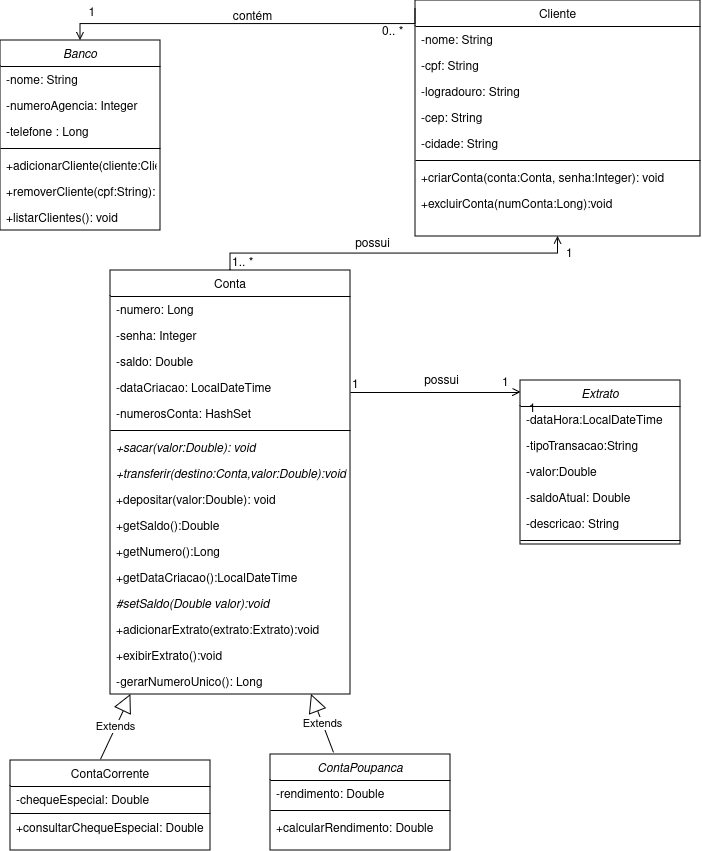

The diagram above was exported from draw.io. Its source (the exported page's mxGraphModel, read from the mxfile embedded in the PNG):
<mxGraphModel dx="880" dy="478" grid="1" gridSize="10" guides="1" tooltips="1" connect="1" arrows="1" fold="1" page="1" pageScale="1" pageWidth="827" pageHeight="1169" math="0" shadow="0">
  <root>
    <mxCell id="WIyWlLk6GJQsqaUBKTNV-0" />
    <mxCell id="WIyWlLk6GJQsqaUBKTNV-1" parent="WIyWlLk6GJQsqaUBKTNV-0" />
    <mxCell id="zkfFHV4jXpPFQw0GAbJ--0" value="Banco" style="swimlane;fontStyle=2;align=center;verticalAlign=top;childLayout=stackLayout;horizontal=1;startSize=26;horizontalStack=0;resizeParent=1;resizeLast=0;collapsible=1;marginBottom=0;rounded=0;shadow=0;strokeWidth=1;" parent="WIyWlLk6GJQsqaUBKTNV-1" vertex="1">
      <mxGeometry x="100" y="50" width="160" height="190" as="geometry">
        <mxRectangle x="230" y="140" width="160" height="26" as="alternateBounds" />
      </mxGeometry>
    </mxCell>
    <mxCell id="zkfFHV4jXpPFQw0GAbJ--1" value="-nome: String" style="text;align=left;verticalAlign=top;spacingLeft=4;spacingRight=4;overflow=hidden;rotatable=0;points=[[0,0.5],[1,0.5]];portConstraint=eastwest;" parent="zkfFHV4jXpPFQw0GAbJ--0" vertex="1">
      <mxGeometry y="26" width="160" height="26" as="geometry" />
    </mxCell>
    <mxCell id="zkfFHV4jXpPFQw0GAbJ--2" value="-numeroAgencia: Integer" style="text;align=left;verticalAlign=top;spacingLeft=4;spacingRight=4;overflow=hidden;rotatable=0;points=[[0,0.5],[1,0.5]];portConstraint=eastwest;rounded=0;shadow=0;html=0;" parent="zkfFHV4jXpPFQw0GAbJ--0" vertex="1">
      <mxGeometry y="52" width="160" height="26" as="geometry" />
    </mxCell>
    <mxCell id="zkfFHV4jXpPFQw0GAbJ--3" value="-telefone : Long" style="text;align=left;verticalAlign=top;spacingLeft=4;spacingRight=4;overflow=hidden;rotatable=0;points=[[0,0.5],[1,0.5]];portConstraint=eastwest;rounded=0;shadow=0;html=0;" parent="zkfFHV4jXpPFQw0GAbJ--0" vertex="1">
      <mxGeometry y="78" width="160" height="26" as="geometry" />
    </mxCell>
    <mxCell id="zkfFHV4jXpPFQw0GAbJ--4" value="" style="line;html=1;strokeWidth=1;align=left;verticalAlign=middle;spacingTop=-1;spacingLeft=3;spacingRight=3;rotatable=0;labelPosition=right;points=[];portConstraint=eastwest;" parent="zkfFHV4jXpPFQw0GAbJ--0" vertex="1">
      <mxGeometry y="104" width="160" height="8" as="geometry" />
    </mxCell>
    <mxCell id="zkfFHV4jXpPFQw0GAbJ--5" value="+adicionarCliente(cliente:Cliente): void" style="text;align=left;verticalAlign=top;spacingLeft=4;spacingRight=4;overflow=hidden;rotatable=0;points=[[0,0.5],[1,0.5]];portConstraint=eastwest;" parent="zkfFHV4jXpPFQw0GAbJ--0" vertex="1">
      <mxGeometry y="112" width="160" height="26" as="geometry" />
    </mxCell>
    <mxCell id="HgOudUwxcW_yLPVPyR-I-6" value="+removerCliente(cpf:String): void" style="text;align=left;verticalAlign=top;spacingLeft=4;spacingRight=4;overflow=hidden;rotatable=0;points=[[0,0.5],[1,0.5]];portConstraint=eastwest;" parent="zkfFHV4jXpPFQw0GAbJ--0" vertex="1">
      <mxGeometry y="138" width="160" height="26" as="geometry" />
    </mxCell>
    <mxCell id="HgOudUwxcW_yLPVPyR-I-7" value="+listarClientes(): void" style="text;align=left;verticalAlign=top;spacingLeft=4;spacingRight=4;overflow=hidden;rotatable=0;points=[[0,0.5],[1,0.5]];portConstraint=eastwest;" parent="zkfFHV4jXpPFQw0GAbJ--0" vertex="1">
      <mxGeometry y="164" width="160" height="26" as="geometry" />
    </mxCell>
    <mxCell id="zkfFHV4jXpPFQw0GAbJ--6" value="Conta" style="swimlane;fontStyle=0;align=center;verticalAlign=top;childLayout=stackLayout;horizontal=1;startSize=26;horizontalStack=0;resizeParent=1;resizeLast=0;collapsible=1;marginBottom=0;rounded=0;shadow=0;strokeWidth=1;" parent="WIyWlLk6GJQsqaUBKTNV-1" vertex="1">
      <mxGeometry x="210" y="280" width="240" height="424" as="geometry">
        <mxRectangle x="130" y="380" width="160" height="26" as="alternateBounds" />
      </mxGeometry>
    </mxCell>
    <mxCell id="zkfFHV4jXpPFQw0GAbJ--7" value="-numero: Long" style="text;align=left;verticalAlign=top;spacingLeft=4;spacingRight=4;overflow=hidden;rotatable=0;points=[[0,0.5],[1,0.5]];portConstraint=eastwest;" parent="zkfFHV4jXpPFQw0GAbJ--6" vertex="1">
      <mxGeometry y="26" width="240" height="26" as="geometry" />
    </mxCell>
    <mxCell id="EdSSL0X97La3PLfixyhm-0" value="-senha: Integer" style="text;align=left;verticalAlign=top;spacingLeft=4;spacingRight=4;overflow=hidden;rotatable=0;points=[[0,0.5],[1,0.5]];portConstraint=eastwest;rounded=0;shadow=0;html=0;" parent="zkfFHV4jXpPFQw0GAbJ--6" vertex="1">
      <mxGeometry y="52" width="240" height="26" as="geometry" />
    </mxCell>
    <mxCell id="zkfFHV4jXpPFQw0GAbJ--8" value="-saldo: Double" style="text;align=left;verticalAlign=top;spacingLeft=4;spacingRight=4;overflow=hidden;rotatable=0;points=[[0,0.5],[1,0.5]];portConstraint=eastwest;rounded=0;shadow=0;html=0;" parent="zkfFHV4jXpPFQw0GAbJ--6" vertex="1">
      <mxGeometry y="78" width="240" height="26" as="geometry" />
    </mxCell>
    <mxCell id="EdSSL0X97La3PLfixyhm-3" value="-dataCriacao: LocalDateTime" style="text;align=left;verticalAlign=top;spacingLeft=4;spacingRight=4;overflow=hidden;rotatable=0;points=[[0,0.5],[1,0.5]];portConstraint=eastwest;rounded=0;shadow=0;html=0;" parent="zkfFHV4jXpPFQw0GAbJ--6" vertex="1">
      <mxGeometry y="104" width="240" height="26" as="geometry" />
    </mxCell>
    <mxCell id="1LB-4BlpqHzAwnnqqsC--6" value="-numerosConta: HashSet" style="text;align=left;verticalAlign=top;spacingLeft=4;spacingRight=4;overflow=hidden;rotatable=0;points=[[0,0.5],[1,0.5]];portConstraint=eastwest;rounded=0;shadow=0;html=0;" vertex="1" parent="zkfFHV4jXpPFQw0GAbJ--6">
      <mxGeometry y="130" width="240" height="26" as="geometry" />
    </mxCell>
    <mxCell id="zkfFHV4jXpPFQw0GAbJ--9" value="" style="line;html=1;strokeWidth=1;align=left;verticalAlign=middle;spacingTop=-1;spacingLeft=3;spacingRight=3;rotatable=0;labelPosition=right;points=[];portConstraint=eastwest;" parent="zkfFHV4jXpPFQw0GAbJ--6" vertex="1">
      <mxGeometry y="156" width="240" height="8" as="geometry" />
    </mxCell>
    <mxCell id="zkfFHV4jXpPFQw0GAbJ--10" value="+sacar(valor:Double): void" style="text;align=left;verticalAlign=top;spacingLeft=4;spacingRight=4;overflow=hidden;rotatable=0;points=[[0,0.5],[1,0.5]];portConstraint=eastwest;fontStyle=2" parent="zkfFHV4jXpPFQw0GAbJ--6" vertex="1">
      <mxGeometry y="164" width="240" height="26" as="geometry" />
    </mxCell>
    <mxCell id="HgOudUwxcW_yLPVPyR-I-13" value="+transferir(destino:Conta,valor:Double):void" style="text;align=left;verticalAlign=top;spacingLeft=4;spacingRight=4;overflow=hidden;rotatable=0;points=[[0,0.5],[1,0.5]];portConstraint=eastwest;fontStyle=2" parent="zkfFHV4jXpPFQw0GAbJ--6" vertex="1">
      <mxGeometry y="190" width="240" height="26" as="geometry" />
    </mxCell>
    <mxCell id="zkfFHV4jXpPFQw0GAbJ--11" value="+depositar(valor:Double): void" style="text;align=left;verticalAlign=top;spacingLeft=4;spacingRight=4;overflow=hidden;rotatable=0;points=[[0,0.5],[1,0.5]];portConstraint=eastwest;" parent="zkfFHV4jXpPFQw0GAbJ--6" vertex="1">
      <mxGeometry y="216" width="240" height="26" as="geometry" />
    </mxCell>
    <mxCell id="HgOudUwxcW_yLPVPyR-I-14" value="+getSaldo():Double" style="text;align=left;verticalAlign=top;spacingLeft=4;spacingRight=4;overflow=hidden;rotatable=0;points=[[0,0.5],[1,0.5]];portConstraint=eastwest;" parent="zkfFHV4jXpPFQw0GAbJ--6" vertex="1">
      <mxGeometry y="242" width="240" height="26" as="geometry" />
    </mxCell>
    <mxCell id="1LB-4BlpqHzAwnnqqsC--8" value="+getNumero():Long" style="text;align=left;verticalAlign=top;spacingLeft=4;spacingRight=4;overflow=hidden;rotatable=0;points=[[0,0.5],[1,0.5]];portConstraint=eastwest;" vertex="1" parent="zkfFHV4jXpPFQw0GAbJ--6">
      <mxGeometry y="268" width="240" height="26" as="geometry" />
    </mxCell>
    <mxCell id="1LB-4BlpqHzAwnnqqsC--9" value="+getDataCriacao():LocalDateTime" style="text;align=left;verticalAlign=top;spacingLeft=4;spacingRight=4;overflow=hidden;rotatable=0;points=[[0,0.5],[1,0.5]];portConstraint=eastwest;" vertex="1" parent="zkfFHV4jXpPFQw0GAbJ--6">
      <mxGeometry y="294" width="240" height="26" as="geometry" />
    </mxCell>
    <mxCell id="1LB-4BlpqHzAwnnqqsC--10" value="#setSaldo(Double valor):void" style="text;align=left;verticalAlign=top;spacingLeft=4;spacingRight=4;overflow=hidden;rotatable=0;points=[[0,0.5],[1,0.5]];portConstraint=eastwest;fontStyle=2" vertex="1" parent="zkfFHV4jXpPFQw0GAbJ--6">
      <mxGeometry y="320" width="240" height="26" as="geometry" />
    </mxCell>
    <mxCell id="6LPBeBPotGojdLZDdvwa-9" value="+adicionarExtrato(extrato:Extrato):void" style="text;align=left;verticalAlign=top;spacingLeft=4;spacingRight=4;overflow=hidden;rotatable=0;points=[[0,0.5],[1,0.5]];portConstraint=eastwest;" parent="zkfFHV4jXpPFQw0GAbJ--6" vertex="1">
      <mxGeometry y="346" width="240" height="26" as="geometry" />
    </mxCell>
    <mxCell id="6LPBeBPotGojdLZDdvwa-10" value="+exibirExtrato():void" style="text;align=left;verticalAlign=top;spacingLeft=4;spacingRight=4;overflow=hidden;rotatable=0;points=[[0,0.5],[1,0.5]];portConstraint=eastwest;" parent="zkfFHV4jXpPFQw0GAbJ--6" vertex="1">
      <mxGeometry y="372" width="240" height="26" as="geometry" />
    </mxCell>
    <mxCell id="1LB-4BlpqHzAwnnqqsC--7" value="-gerarNumeroUnico(): Long" style="text;align=left;verticalAlign=top;spacingLeft=4;spacingRight=4;overflow=hidden;rotatable=0;points=[[0,0.5],[1,0.5]];portConstraint=eastwest;" vertex="1" parent="zkfFHV4jXpPFQw0GAbJ--6">
      <mxGeometry y="398" width="240" height="26" as="geometry" />
    </mxCell>
    <mxCell id="zkfFHV4jXpPFQw0GAbJ--13" value="ContaCorrente" style="swimlane;fontStyle=0;align=center;verticalAlign=top;childLayout=stackLayout;horizontal=1;startSize=26;horizontalStack=0;resizeParent=1;resizeLast=0;collapsible=1;marginBottom=0;rounded=0;shadow=0;strokeWidth=1;" parent="WIyWlLk6GJQsqaUBKTNV-1" vertex="1">
      <mxGeometry x="110" y="770" width="200" height="90" as="geometry">
        <mxRectangle x="340" y="380" width="170" height="26" as="alternateBounds" />
      </mxGeometry>
    </mxCell>
    <mxCell id="zkfFHV4jXpPFQw0GAbJ--14" value="-chequeEspecial: Double" style="text;align=left;verticalAlign=top;spacingLeft=4;spacingRight=4;overflow=hidden;rotatable=0;points=[[0,0.5],[1,0.5]];portConstraint=eastwest;" parent="zkfFHV4jXpPFQw0GAbJ--13" vertex="1">
      <mxGeometry y="26" width="200" height="26" as="geometry" />
    </mxCell>
    <mxCell id="zkfFHV4jXpPFQw0GAbJ--15" value="" style="line;html=1;strokeWidth=1;align=left;verticalAlign=middle;spacingTop=-1;spacingLeft=3;spacingRight=3;rotatable=0;labelPosition=right;points=[];portConstraint=eastwest;" parent="zkfFHV4jXpPFQw0GAbJ--13" vertex="1">
      <mxGeometry y="52" width="200" height="2" as="geometry" />
    </mxCell>
    <mxCell id="EdSSL0X97La3PLfixyhm-5" value="+consultarChequeEspecial: Double" style="text;align=left;verticalAlign=top;spacingLeft=4;spacingRight=4;overflow=hidden;rotatable=0;points=[[0,0.5],[1,0.5]];portConstraint=eastwest;" parent="zkfFHV4jXpPFQw0GAbJ--13" vertex="1">
      <mxGeometry y="54" width="200" height="26" as="geometry" />
    </mxCell>
    <mxCell id="zkfFHV4jXpPFQw0GAbJ--17" value="Cliente" style="swimlane;fontStyle=0;align=center;verticalAlign=top;childLayout=stackLayout;horizontal=1;startSize=26;horizontalStack=0;resizeParent=1;resizeLast=0;collapsible=1;marginBottom=0;rounded=0;shadow=0;strokeWidth=1;" parent="WIyWlLk6GJQsqaUBKTNV-1" vertex="1">
      <mxGeometry x="515" y="10" width="285" height="236" as="geometry">
        <mxRectangle x="550" y="140" width="160" height="26" as="alternateBounds" />
      </mxGeometry>
    </mxCell>
    <mxCell id="zkfFHV4jXpPFQw0GAbJ--18" value="-nome: String" style="text;align=left;verticalAlign=top;spacingLeft=4;spacingRight=4;overflow=hidden;rotatable=0;points=[[0,0.5],[1,0.5]];portConstraint=eastwest;" parent="zkfFHV4jXpPFQw0GAbJ--17" vertex="1">
      <mxGeometry y="26" width="285" height="26" as="geometry" />
    </mxCell>
    <mxCell id="zkfFHV4jXpPFQw0GAbJ--19" value="-cpf: String" style="text;align=left;verticalAlign=top;spacingLeft=4;spacingRight=4;overflow=hidden;rotatable=0;points=[[0,0.5],[1,0.5]];portConstraint=eastwest;rounded=0;shadow=0;html=0;" parent="zkfFHV4jXpPFQw0GAbJ--17" vertex="1">
      <mxGeometry y="52" width="285" height="26" as="geometry" />
    </mxCell>
    <mxCell id="zkfFHV4jXpPFQw0GAbJ--20" value="-logradouro: String" style="text;align=left;verticalAlign=top;spacingLeft=4;spacingRight=4;overflow=hidden;rotatable=0;points=[[0,0.5],[1,0.5]];portConstraint=eastwest;rounded=0;shadow=0;html=0;" parent="zkfFHV4jXpPFQw0GAbJ--17" vertex="1">
      <mxGeometry y="78" width="285" height="26" as="geometry" />
    </mxCell>
    <mxCell id="zkfFHV4jXpPFQw0GAbJ--21" value="-cep: String" style="text;align=left;verticalAlign=top;spacingLeft=4;spacingRight=4;overflow=hidden;rotatable=0;points=[[0,0.5],[1,0.5]];portConstraint=eastwest;rounded=0;shadow=0;html=0;" parent="zkfFHV4jXpPFQw0GAbJ--17" vertex="1">
      <mxGeometry y="104" width="285" height="26" as="geometry" />
    </mxCell>
    <mxCell id="zkfFHV4jXpPFQw0GAbJ--22" value="-cidade: String" style="text;align=left;verticalAlign=top;spacingLeft=4;spacingRight=4;overflow=hidden;rotatable=0;points=[[0,0.5],[1,0.5]];portConstraint=eastwest;rounded=0;shadow=0;html=0;" parent="zkfFHV4jXpPFQw0GAbJ--17" vertex="1">
      <mxGeometry y="130" width="285" height="26" as="geometry" />
    </mxCell>
    <mxCell id="zkfFHV4jXpPFQw0GAbJ--23" value="" style="line;html=1;strokeWidth=1;align=left;verticalAlign=middle;spacingTop=-1;spacingLeft=3;spacingRight=3;rotatable=0;labelPosition=right;points=[];portConstraint=eastwest;" parent="zkfFHV4jXpPFQw0GAbJ--17" vertex="1">
      <mxGeometry y="156" width="285" height="8" as="geometry" />
    </mxCell>
    <mxCell id="zkfFHV4jXpPFQw0GAbJ--24" value="+criarConta(conta:Conta, senha:Integer): void" style="text;align=left;verticalAlign=top;spacingLeft=4;spacingRight=4;overflow=hidden;rotatable=0;points=[[0,0.5],[1,0.5]];portConstraint=eastwest;" parent="zkfFHV4jXpPFQw0GAbJ--17" vertex="1">
      <mxGeometry y="164" width="285" height="26" as="geometry" />
    </mxCell>
    <mxCell id="zkfFHV4jXpPFQw0GAbJ--25" value="+excluirConta(numConta:Long):void" style="text;align=left;verticalAlign=top;spacingLeft=4;spacingRight=4;overflow=hidden;rotatable=0;points=[[0,0.5],[1,0.5]];portConstraint=eastwest;" parent="zkfFHV4jXpPFQw0GAbJ--17" vertex="1">
      <mxGeometry y="190" width="285" height="26" as="geometry" />
    </mxCell>
    <mxCell id="HgOudUwxcW_yLPVPyR-I-0" value="ContaPoupanca" style="swimlane;fontStyle=2;align=center;verticalAlign=top;childLayout=stackLayout;horizontal=1;startSize=26;horizontalStack=0;resizeParent=1;resizeLast=0;collapsible=1;marginBottom=0;rounded=0;shadow=0;strokeWidth=1;" parent="WIyWlLk6GJQsqaUBKTNV-1" vertex="1">
      <mxGeometry x="370" y="764" width="180" height="96" as="geometry">
        <mxRectangle x="230" y="140" width="160" height="26" as="alternateBounds" />
      </mxGeometry>
    </mxCell>
    <mxCell id="HgOudUwxcW_yLPVPyR-I-1" value="-rendimento: Double" style="text;align=left;verticalAlign=top;spacingLeft=4;spacingRight=4;overflow=hidden;rotatable=0;points=[[0,0.5],[1,0.5]];portConstraint=eastwest;" parent="HgOudUwxcW_yLPVPyR-I-0" vertex="1">
      <mxGeometry y="26" width="180" height="26" as="geometry" />
    </mxCell>
    <mxCell id="HgOudUwxcW_yLPVPyR-I-4" value="" style="line;html=1;strokeWidth=1;align=left;verticalAlign=middle;spacingTop=-1;spacingLeft=3;spacingRight=3;rotatable=0;labelPosition=right;points=[];portConstraint=eastwest;" parent="HgOudUwxcW_yLPVPyR-I-0" vertex="1">
      <mxGeometry y="52" width="180" height="8" as="geometry" />
    </mxCell>
    <mxCell id="6LPBeBPotGojdLZDdvwa-1" value="+calcularRendimento: Double" style="text;align=left;verticalAlign=top;spacingLeft=4;spacingRight=4;overflow=hidden;rotatable=0;points=[[0,0.5],[1,0.5]];portConstraint=eastwest;" parent="HgOudUwxcW_yLPVPyR-I-0" vertex="1">
      <mxGeometry y="60" width="180" height="26" as="geometry" />
    </mxCell>
    <mxCell id="HgOudUwxcW_yLPVPyR-I-9" value="" style="endArrow=open;shadow=0;strokeWidth=1;rounded=0;curved=0;endFill=1;edgeStyle=elbowEdgeStyle;elbow=vertical;entryX=0.5;entryY=1;entryDx=0;entryDy=0;" parent="WIyWlLk6GJQsqaUBKTNV-1" source="zkfFHV4jXpPFQw0GAbJ--6" target="zkfFHV4jXpPFQw0GAbJ--17" edge="1">
      <mxGeometry x="0.5" y="41" relative="1" as="geometry">
        <mxPoint x="231" y="335" as="sourcePoint" />
        <mxPoint x="469" y="335" as="targetPoint" />
        <mxPoint x="-40" y="32" as="offset" />
      </mxGeometry>
    </mxCell>
    <mxCell id="HgOudUwxcW_yLPVPyR-I-10" value="1.. *" style="resizable=0;align=left;verticalAlign=bottom;labelBackgroundColor=none;fontSize=12;" parent="HgOudUwxcW_yLPVPyR-I-9" connectable="0" vertex="1">
      <mxGeometry x="-1" relative="1" as="geometry">
        <mxPoint as="offset" />
      </mxGeometry>
    </mxCell>
    <mxCell id="HgOudUwxcW_yLPVPyR-I-11" value="1" style="resizable=0;align=right;verticalAlign=bottom;labelBackgroundColor=none;fontSize=12;" parent="HgOudUwxcW_yLPVPyR-I-9" connectable="0" vertex="1">
      <mxGeometry x="1" relative="1" as="geometry">
        <mxPoint x="16" y="24" as="offset" />
      </mxGeometry>
    </mxCell>
    <mxCell id="HgOudUwxcW_yLPVPyR-I-12" value="possui" style="text;html=1;resizable=0;points=[];;align=center;verticalAlign=middle;labelBackgroundColor=none;rounded=0;shadow=0;strokeWidth=1;fontSize=12;" parent="HgOudUwxcW_yLPVPyR-I-9" connectable="0" vertex="1">
      <mxGeometry x="0.5" y="49" relative="1" as="geometry">
        <mxPoint x="-113" y="39" as="offset" />
      </mxGeometry>
    </mxCell>
    <mxCell id="HgOudUwxcW_yLPVPyR-I-15" value="Extends" style="endArrow=block;endSize=16;endFill=0;html=1;rounded=0;exitX=0.45;exitY=-0.014;exitDx=0;exitDy=0;exitPerimeter=0;" parent="WIyWlLk6GJQsqaUBKTNV-1" source="zkfFHV4jXpPFQw0GAbJ--13" target="zkfFHV4jXpPFQw0GAbJ--6" edge="1">
      <mxGeometry width="160" relative="1" as="geometry">
        <mxPoint x="180" y="680" as="sourcePoint" />
        <mxPoint x="340" y="680" as="targetPoint" />
      </mxGeometry>
    </mxCell>
    <mxCell id="HgOudUwxcW_yLPVPyR-I-16" value="Extends" style="endArrow=block;endSize=16;endFill=0;html=1;rounded=0;exitX=0.35;exitY=-0.022;exitDx=0;exitDy=0;exitPerimeter=0;" parent="WIyWlLk6GJQsqaUBKTNV-1" source="HgOudUwxcW_yLPVPyR-I-0" target="zkfFHV4jXpPFQw0GAbJ--6" edge="1">
      <mxGeometry width="160" relative="1" as="geometry">
        <mxPoint x="490" y="714" as="sourcePoint" />
        <mxPoint x="569" y="585" as="targetPoint" />
      </mxGeometry>
    </mxCell>
    <mxCell id="EdSSL0X97La3PLfixyhm-2" value="contém" style="text;html=1;resizable=0;points=[];;align=center;verticalAlign=middle;labelBackgroundColor=none;rounded=0;shadow=0;strokeWidth=1;fontSize=12;" parent="WIyWlLk6GJQsqaUBKTNV-1" connectable="0" vertex="1">
      <mxGeometry x="480" y="270" as="geometry">
        <mxPoint x="-129" y="-244" as="offset" />
      </mxGeometry>
    </mxCell>
    <mxCell id="EdSSL0X97La3PLfixyhm-6" value="Extrato" style="swimlane;fontStyle=2;align=center;verticalAlign=top;childLayout=stackLayout;horizontal=1;startSize=26;horizontalStack=0;resizeParent=1;resizeLast=0;collapsible=1;marginBottom=0;rounded=0;shadow=0;strokeWidth=1;" parent="WIyWlLk6GJQsqaUBKTNV-1" vertex="1">
      <mxGeometry x="620" y="390" width="160" height="164" as="geometry">
        <mxRectangle x="230" y="140" width="160" height="26" as="alternateBounds" />
      </mxGeometry>
    </mxCell>
    <mxCell id="EdSSL0X97La3PLfixyhm-7" value="-dataHora:LocalDateTime&#10;" style="text;align=left;verticalAlign=top;spacingLeft=4;spacingRight=4;overflow=hidden;rotatable=0;points=[[0,0.5],[1,0.5]];portConstraint=eastwest;" parent="EdSSL0X97La3PLfixyhm-6" vertex="1">
      <mxGeometry y="26" width="160" height="26" as="geometry" />
    </mxCell>
    <mxCell id="6LPBeBPotGojdLZDdvwa-5" value="-tipoTransacao:String" style="text;align=left;verticalAlign=top;spacingLeft=4;spacingRight=4;overflow=hidden;rotatable=0;points=[[0,0.5],[1,0.5]];portConstraint=eastwest;" parent="EdSSL0X97La3PLfixyhm-6" vertex="1">
      <mxGeometry y="52" width="160" height="26" as="geometry" />
    </mxCell>
    <mxCell id="6LPBeBPotGojdLZDdvwa-7" value="-valor:Double" style="text;align=left;verticalAlign=top;spacingLeft=4;spacingRight=4;overflow=hidden;rotatable=0;points=[[0,0.5],[1,0.5]];portConstraint=eastwest;" parent="EdSSL0X97La3PLfixyhm-6" vertex="1">
      <mxGeometry y="78" width="160" height="26" as="geometry" />
    </mxCell>
    <mxCell id="1LB-4BlpqHzAwnnqqsC--5" value="-saldoAtual: Double" style="text;align=left;verticalAlign=top;spacingLeft=4;spacingRight=4;overflow=hidden;rotatable=0;points=[[0,0.5],[1,0.5]];portConstraint=eastwest;" vertex="1" parent="EdSSL0X97La3PLfixyhm-6">
      <mxGeometry y="104" width="160" height="26" as="geometry" />
    </mxCell>
    <mxCell id="6LPBeBPotGojdLZDdvwa-6" value="-descricao: String" style="text;align=left;verticalAlign=top;spacingLeft=4;spacingRight=4;overflow=hidden;rotatable=0;points=[[0,0.5],[1,0.5]];portConstraint=eastwest;" parent="EdSSL0X97La3PLfixyhm-6" vertex="1">
      <mxGeometry y="130" width="160" height="26" as="geometry" />
    </mxCell>
    <mxCell id="EdSSL0X97La3PLfixyhm-8" value="" style="line;html=1;strokeWidth=1;align=left;verticalAlign=middle;spacingTop=-1;spacingLeft=3;spacingRight=3;rotatable=0;labelPosition=right;points=[];portConstraint=eastwest;" parent="EdSSL0X97La3PLfixyhm-6" vertex="1">
      <mxGeometry y="156" width="160" height="8" as="geometry" />
    </mxCell>
    <mxCell id="6LPBeBPotGojdLZDdvwa-0" value="0.. *" style="resizable=0;align=left;verticalAlign=bottom;labelBackgroundColor=none;fontSize=12;" parent="WIyWlLk6GJQsqaUBKTNV-1" connectable="0" vertex="1">
      <mxGeometry x="379.9999999999998" y="290" as="geometry">
        <mxPoint x="100" y="-241" as="offset" />
      </mxGeometry>
    </mxCell>
    <mxCell id="6LPBeBPotGojdLZDdvwa-11" value="" style="endArrow=open;shadow=0;strokeWidth=1;rounded=0;curved=0;endFill=1;edgeStyle=elbowEdgeStyle;elbow=vertical;entryX=0.004;entryY=0.073;entryDx=0;entryDy=0;entryPerimeter=0;" parent="WIyWlLk6GJQsqaUBKTNV-1" source="zkfFHV4jXpPFQw0GAbJ--6" target="EdSSL0X97La3PLfixyhm-6" edge="1">
      <mxGeometry x="0.5" y="41" relative="1" as="geometry">
        <mxPoint x="460" y="384" as="sourcePoint" />
        <mxPoint x="787" y="350" as="targetPoint" />
        <mxPoint x="-40" y="32" as="offset" />
      </mxGeometry>
    </mxCell>
    <mxCell id="6LPBeBPotGojdLZDdvwa-12" value="1" style="resizable=0;align=left;verticalAlign=bottom;labelBackgroundColor=none;fontSize=12;" parent="6LPBeBPotGojdLZDdvwa-11" connectable="0" vertex="1">
      <mxGeometry x="-1" relative="1" as="geometry">
        <mxPoint as="offset" />
      </mxGeometry>
    </mxCell>
    <mxCell id="6LPBeBPotGojdLZDdvwa-13" value="1" style="resizable=0;align=right;verticalAlign=bottom;labelBackgroundColor=none;fontSize=12;" parent="6LPBeBPotGojdLZDdvwa-11" connectable="0" vertex="1">
      <mxGeometry x="1" relative="1" as="geometry">
        <mxPoint x="16" y="24" as="offset" />
      </mxGeometry>
    </mxCell>
    <mxCell id="6LPBeBPotGojdLZDdvwa-14" value="possui" style="text;html=1;resizable=0;points=[];;align=center;verticalAlign=middle;labelBackgroundColor=none;rounded=0;shadow=0;strokeWidth=1;fontSize=12;" parent="6LPBeBPotGojdLZDdvwa-11" connectable="0" vertex="1">
      <mxGeometry x="0.5" y="49" relative="1" as="geometry">
        <mxPoint x="-38" y="37" as="offset" />
      </mxGeometry>
    </mxCell>
    <mxCell id="6LPBeBPotGojdLZDdvwa-15" value="1" style="resizable=0;align=left;verticalAlign=bottom;labelBackgroundColor=none;fontSize=12;" parent="WIyWlLk6GJQsqaUBKTNV-1" connectable="0" vertex="1">
      <mxGeometry x="600.0000000000002" y="400.0005882352941" as="geometry" />
    </mxCell>
    <mxCell id="1LB-4BlpqHzAwnnqqsC--0" value="" style="endArrow=open;shadow=0;strokeWidth=1;rounded=0;curved=0;endFill=1;edgeStyle=elbowEdgeStyle;elbow=vertical;exitX=0;exitY=0.034;exitDx=0;exitDy=0;exitPerimeter=0;" edge="1" parent="WIyWlLk6GJQsqaUBKTNV-1" source="zkfFHV4jXpPFQw0GAbJ--17" target="zkfFHV4jXpPFQw0GAbJ--0">
      <mxGeometry x="0.5" y="41" relative="1" as="geometry">
        <mxPoint x="250" y="174" as="sourcePoint" />
        <mxPoint x="578" y="140" as="targetPoint" />
        <mxPoint x="-40" y="32" as="offset" />
      </mxGeometry>
    </mxCell>
    <mxCell id="1LB-4BlpqHzAwnnqqsC--2" value="1" style="resizable=0;align=right;verticalAlign=bottom;labelBackgroundColor=none;fontSize=12;" connectable="0" vertex="1" parent="1LB-4BlpqHzAwnnqqsC--0">
      <mxGeometry x="1" relative="1" as="geometry">
        <mxPoint x="16" y="-20" as="offset" />
      </mxGeometry>
    </mxCell>
  </root>
</mxGraphModel>